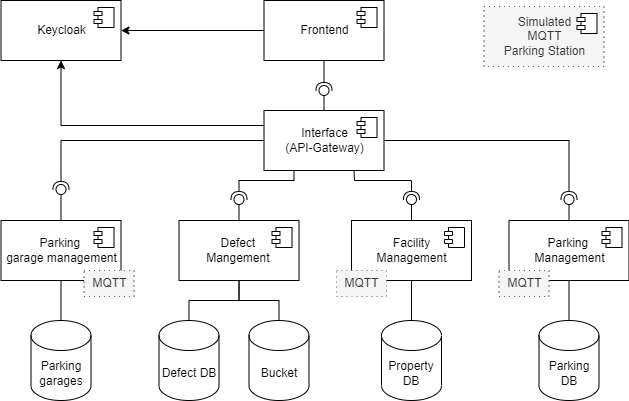

The diagram above was exported from draw.io. Its source (the exported page's mxGraphModel, read from the mxfile embedded in the PNG):
<mxGraphModel dx="1422" dy="-1578" grid="1" gridSize="10" guides="1" tooltips="1" connect="1" arrows="1" fold="1" page="1" pageScale="1" pageWidth="1169" pageHeight="827" math="0" shadow="0">
  <root>
    <mxCell id="0" />
    <mxCell id="1" parent="0" />
    <mxCell id="2" style="edgeStyle=orthogonalEdgeStyle;rounded=0;orthogonalLoop=1;jettySize=auto;html=1;" edge="1" source="3" target="46" parent="1">
      <mxGeometry relative="1" as="geometry" />
    </mxCell>
    <mxCell id="3" value="Frontend" style="html=1;dropTarget=0;fontSize=12;" vertex="1" parent="1">
      <mxGeometry x="502.5" y="2600" width="120" height="60" as="geometry" />
    </mxCell>
    <mxCell id="4" value="" style="shape=module;jettyWidth=8;jettyHeight=4;" vertex="1" parent="3">
      <mxGeometry x="1" width="20" height="20" relative="1" as="geometry">
        <mxPoint x="-27" y="7" as="offset" />
      </mxGeometry>
    </mxCell>
    <mxCell id="5" style="edgeStyle=orthogonalEdgeStyle;rounded=0;orthogonalLoop=1;jettySize=auto;html=1;exitX=0;exitY=0.25;exitDx=0;exitDy=0;entryX=0.5;entryY=1;entryDx=0;entryDy=0;" edge="1" source="6" target="46" parent="1">
      <mxGeometry relative="1" as="geometry" />
    </mxCell>
    <mxCell id="6" value="Interface&lt;br&gt;(API-Gateway)" style="html=1;dropTarget=0;fontSize=12;" vertex="1" parent="1">
      <mxGeometry x="502.5" y="2710" width="120" height="60" as="geometry" />
    </mxCell>
    <mxCell id="7" value="" style="shape=module;jettyWidth=8;jettyHeight=4;" vertex="1" parent="6">
      <mxGeometry x="1" width="20" height="20" relative="1" as="geometry">
        <mxPoint x="-27" y="7" as="offset" />
      </mxGeometry>
    </mxCell>
    <mxCell id="8" value="" style="rounded=0;orthogonalLoop=1;jettySize=auto;html=1;endArrow=none;endFill=0;sketch=0;sourcePerimeterSpacing=0;targetPerimeterSpacing=0;fontSize=15;exitX=0.5;exitY=0;exitDx=0;exitDy=0;" edge="1" source="6" target="10" parent="1">
      <mxGeometry relative="1" as="geometry">
        <mxPoint x="542.5" y="2690" as="sourcePoint" />
      </mxGeometry>
    </mxCell>
    <mxCell id="9" value="" style="rounded=0;orthogonalLoop=1;jettySize=auto;html=1;endArrow=halfCircle;endFill=0;entryX=0.5;entryY=0.5;endSize=6;strokeWidth=1;sketch=0;fontSize=15;exitX=0.5;exitY=1;exitDx=0;exitDy=0;" edge="1" source="3" target="10" parent="1">
      <mxGeometry relative="1" as="geometry">
        <mxPoint x="582.5" y="2690" as="sourcePoint" />
      </mxGeometry>
    </mxCell>
    <mxCell id="10" value="" style="ellipse;whiteSpace=wrap;html=1;align=center;aspect=fixed;resizable=0;points=[];outlineConnect=0;sketch=0;fontSize=15;" vertex="1" parent="1">
      <mxGeometry x="557.5" y="2685" width="10" height="10" as="geometry" />
    </mxCell>
    <mxCell id="11" value="Defect DB" style="shape=cylinder3;whiteSpace=wrap;html=1;boundedLbl=1;backgroundOutline=1;size=15;" vertex="1" parent="1">
      <mxGeometry x="397.5" y="2920" width="60" height="80" as="geometry" />
    </mxCell>
    <mxCell id="12" style="edgeStyle=orthogonalEdgeStyle;rounded=0;orthogonalLoop=1;jettySize=auto;html=1;exitX=0.5;exitY=1;exitDx=0;exitDy=0;entryX=0.5;entryY=0;entryDx=0;entryDy=0;entryPerimeter=0;startArrow=none;startFill=0;endArrow=none;endFill=0;" edge="1" source="14" target="11" parent="1">
      <mxGeometry relative="1" as="geometry" />
    </mxCell>
    <mxCell id="13" style="edgeStyle=orthogonalEdgeStyle;rounded=0;orthogonalLoop=1;jettySize=auto;html=1;exitX=0.5;exitY=1;exitDx=0;exitDy=0;entryX=0.5;entryY=0;entryDx=0;entryDy=0;entryPerimeter=0;startArrow=none;startFill=0;endArrow=none;endFill=0;" edge="1" source="14" target="28" parent="1">
      <mxGeometry relative="1" as="geometry" />
    </mxCell>
    <mxCell id="14" value="Defect&amp;nbsp;&lt;br&gt;Mangement&amp;nbsp;" style="html=1;dropTarget=0;fontSize=12;" vertex="1" parent="1">
      <mxGeometry x="417.5" y="2820" width="120" height="60" as="geometry" />
    </mxCell>
    <mxCell id="15" value="" style="shape=module;jettyWidth=8;jettyHeight=4;" vertex="1" parent="14">
      <mxGeometry x="1" width="20" height="20" relative="1" as="geometry">
        <mxPoint x="-27" y="7" as="offset" />
      </mxGeometry>
    </mxCell>
    <mxCell id="16" style="edgeStyle=orthogonalEdgeStyle;rounded=0;orthogonalLoop=1;jettySize=auto;html=1;exitX=0.5;exitY=1;exitDx=0;exitDy=0;fontSize=9;startArrow=none;startFill=0;endArrow=none;endFill=0;" edge="1" source="17" target="32" parent="1">
      <mxGeometry relative="1" as="geometry" />
    </mxCell>
    <mxCell id="17" value="Facility&lt;br&gt;Management" style="html=1;dropTarget=0;fontSize=12;" vertex="1" parent="1">
      <mxGeometry x="590" y="2820" width="120" height="60" as="geometry" />
    </mxCell>
    <mxCell id="18" value="" style="shape=module;jettyWidth=8;jettyHeight=4;" vertex="1" parent="17">
      <mxGeometry x="1" width="20" height="20" relative="1" as="geometry">
        <mxPoint x="-27" y="7" as="offset" />
      </mxGeometry>
    </mxCell>
    <mxCell id="19" value="" style="rounded=0;orthogonalLoop=1;jettySize=auto;html=1;endArrow=none;endFill=0;sketch=0;sourcePerimeterSpacing=0;targetPerimeterSpacing=0;fontSize=15;exitX=0.5;exitY=0;exitDx=0;exitDy=0;" edge="1" source="17" target="21" parent="1">
      <mxGeometry relative="1" as="geometry">
        <mxPoint x="562.5" y="2820" as="sourcePoint" />
      </mxGeometry>
    </mxCell>
    <mxCell id="20" value="" style="rounded=0;orthogonalLoop=1;jettySize=auto;html=1;endArrow=halfCircle;endFill=0;entryX=0.5;entryY=0.5;endSize=6;strokeWidth=1;sketch=0;fontSize=15;exitX=0.75;exitY=1;exitDx=0;exitDy=0;" edge="1" source="6" target="21" parent="1">
      <mxGeometry relative="1" as="geometry">
        <mxPoint x="562.5" y="2769" as="sourcePoint" />
        <Array as="points">
          <mxPoint x="593" y="2780" />
          <mxPoint x="650" y="2780" />
        </Array>
      </mxGeometry>
    </mxCell>
    <mxCell id="21" value="" style="ellipse;whiteSpace=wrap;html=1;align=center;aspect=fixed;resizable=0;points=[];outlineConnect=0;sketch=0;fontSize=15;" vertex="1" parent="1">
      <mxGeometry x="645" y="2794" width="10" height="10" as="geometry" />
    </mxCell>
    <mxCell id="22" value="" style="rounded=0;orthogonalLoop=1;jettySize=auto;html=1;endArrow=none;endFill=0;sketch=0;sourcePerimeterSpacing=0;targetPerimeterSpacing=0;fontSize=15;" edge="1" source="14" target="24" parent="1">
      <mxGeometry relative="1" as="geometry">
        <mxPoint x="412.5" y="2820" as="sourcePoint" />
      </mxGeometry>
    </mxCell>
    <mxCell id="23" value="" style="rounded=0;orthogonalLoop=1;jettySize=auto;html=1;endArrow=halfCircle;endFill=0;entryX=0.5;entryY=0.5;endSize=6;strokeWidth=1;sketch=0;fontSize=15;exitX=0.25;exitY=1;exitDx=0;exitDy=0;edgeStyle=orthogonalEdgeStyle;" edge="1" source="6" target="24" parent="1">
      <mxGeometry relative="1" as="geometry">
        <mxPoint x="412.5" y="2770" as="sourcePoint" />
        <Array as="points">
          <mxPoint x="533" y="2780" />
          <mxPoint x="478" y="2780" />
          <mxPoint x="478" y="2799" />
        </Array>
      </mxGeometry>
    </mxCell>
    <mxCell id="24" value="" style="ellipse;whiteSpace=wrap;html=1;align=center;aspect=fixed;resizable=0;points=[];outlineConnect=0;sketch=0;fontSize=15;" vertex="1" parent="1">
      <mxGeometry x="472.5" y="2794" width="10" height="10" as="geometry" />
    </mxCell>
    <mxCell id="25" style="edgeStyle=orthogonalEdgeStyle;rounded=0;orthogonalLoop=1;jettySize=auto;html=1;exitX=0.5;exitY=1;exitDx=0;exitDy=0;entryX=0.5;entryY=0;entryDx=0;entryDy=0;entryPerimeter=0;startArrow=none;startFill=0;endArrow=none;endFill=0;" edge="1" source="26" target="29" parent="1">
      <mxGeometry relative="1" as="geometry" />
    </mxCell>
    <mxCell id="26" value="Parking &lt;br&gt;Management" style="html=1;dropTarget=0;fontSize=12;" vertex="1" parent="1">
      <mxGeometry x="747.5" y="2820" width="120" height="60" as="geometry" />
    </mxCell>
    <mxCell id="27" value="" style="shape=module;jettyWidth=8;jettyHeight=4;" vertex="1" parent="26">
      <mxGeometry x="1" width="20" height="20" relative="1" as="geometry">
        <mxPoint x="-27" y="7" as="offset" />
      </mxGeometry>
    </mxCell>
    <mxCell id="28" value="Bucket" style="shape=cylinder3;whiteSpace=wrap;html=1;boundedLbl=1;backgroundOutline=1;size=15;" vertex="1" parent="1">
      <mxGeometry x="487.5" y="2920" width="60" height="80" as="geometry" />
    </mxCell>
    <mxCell id="29" value="Parking DB" style="shape=cylinder3;whiteSpace=wrap;html=1;boundedLbl=1;backgroundOutline=1;size=15;" vertex="1" parent="1">
      <mxGeometry x="777.5" y="2920" width="60" height="80" as="geometry" />
    </mxCell>
    <mxCell id="30" value="Simulated&lt;br&gt;MQTT&lt;br&gt;Parking Station" style="html=1;dropTarget=0;fontSize=12;fillColor=#f5f5f5;fontColor=#333333;strokeColor=#666666;dashed=1;dashPattern=1 4;" vertex="1" parent="1">
      <mxGeometry x="722.5" y="2606" width="120" height="60" as="geometry" />
    </mxCell>
    <mxCell id="31" value="" style="shape=module;jettyWidth=8;jettyHeight=4;" vertex="1" parent="30">
      <mxGeometry x="1" width="20" height="20" relative="1" as="geometry">
        <mxPoint x="-27" y="7" as="offset" />
      </mxGeometry>
    </mxCell>
    <mxCell id="32" value="Property DB" style="shape=cylinder3;whiteSpace=wrap;html=1;boundedLbl=1;backgroundOutline=1;size=15;" vertex="1" parent="1">
      <mxGeometry x="620" y="2920" width="60" height="80" as="geometry" />
    </mxCell>
    <mxCell id="33" value="MQTT" style="html=1;dropTarget=0;fontSize=12;fillColor=#f5f5f5;fontColor=#333333;strokeColor=#666666;dashed=1;dashPattern=1 4;" vertex="1" parent="1">
      <mxGeometry x="737.5" y="2870" width="50" height="26" as="geometry" />
    </mxCell>
    <mxCell id="34" value="MQTT" style="html=1;dropTarget=0;fontSize=12;fillColor=#f5f5f5;fontColor=#333333;strokeColor=#666666;dashed=1;dashPattern=1 4;" vertex="1" parent="1">
      <mxGeometry x="575" y="2870" width="50" height="26" as="geometry" />
    </mxCell>
    <mxCell id="35" value="" style="rounded=0;orthogonalLoop=1;jettySize=auto;html=1;endArrow=none;endFill=0;sketch=0;sourcePerimeterSpacing=0;targetPerimeterSpacing=0;fontSize=15;exitX=0.5;exitY=0;exitDx=0;exitDy=0;" edge="1" source="26" target="37" parent="1">
      <mxGeometry relative="1" as="geometry">
        <mxPoint x="862.5" y="2820" as="sourcePoint" />
      </mxGeometry>
    </mxCell>
    <mxCell id="36" value="" style="rounded=0;orthogonalLoop=1;jettySize=auto;html=1;endArrow=halfCircle;endFill=0;entryX=0.5;entryY=0.5;endSize=6;strokeWidth=1;sketch=0;fontSize=15;edgeStyle=orthogonalEdgeStyle;" edge="1" source="6" target="37" parent="1">
      <mxGeometry relative="1" as="geometry">
        <mxPoint x="742.5" y="2770" as="sourcePoint" />
        <Array as="points">
          <mxPoint x="808" y="2740" />
          <mxPoint x="808" y="2799" />
        </Array>
      </mxGeometry>
    </mxCell>
    <mxCell id="37" value="" style="ellipse;whiteSpace=wrap;html=1;align=center;aspect=fixed;resizable=0;points=[];outlineConnect=0;sketch=0;fontSize=15;" vertex="1" parent="1">
      <mxGeometry x="802.5" y="2794" width="10" height="10" as="geometry" />
    </mxCell>
    <mxCell id="38" style="edgeStyle=orthogonalEdgeStyle;rounded=0;orthogonalLoop=1;jettySize=auto;html=1;fontSize=9;startArrow=none;startFill=0;endArrow=none;endFill=0;" edge="1" source="39" target="41" parent="1">
      <mxGeometry relative="1" as="geometry" />
    </mxCell>
    <mxCell id="39" value="Parking&amp;nbsp;&lt;br&gt;garage management" style="html=1;dropTarget=0;fontSize=12;" vertex="1" parent="1">
      <mxGeometry x="239.5" y="2820" width="120" height="60" as="geometry" />
    </mxCell>
    <mxCell id="40" value="" style="shape=module;jettyWidth=8;jettyHeight=4;" vertex="1" parent="39">
      <mxGeometry x="1" width="20" height="20" relative="1" as="geometry">
        <mxPoint x="-27" y="7" as="offset" />
      </mxGeometry>
    </mxCell>
    <mxCell id="41" value="Parking garages" style="shape=cylinder3;whiteSpace=wrap;html=1;boundedLbl=1;backgroundOutline=1;size=15;" vertex="1" parent="1">
      <mxGeometry x="269.5" y="2920" width="60" height="80" as="geometry" />
    </mxCell>
    <mxCell id="42" value="" style="rounded=0;orthogonalLoop=1;jettySize=auto;html=1;endArrow=none;endFill=0;sketch=0;sourcePerimeterSpacing=0;targetPerimeterSpacing=0;fontSize=15;exitX=0.5;exitY=0;exitDx=0;exitDy=0;" edge="1" source="39" target="44" parent="1">
      <mxGeometry relative="1" as="geometry">
        <mxPoint x="102.5" y="2820" as="sourcePoint" />
      </mxGeometry>
    </mxCell>
    <mxCell id="43" value="" style="rounded=0;orthogonalLoop=1;jettySize=auto;html=1;endArrow=halfCircle;endFill=0;entryX=0.5;entryY=0.5;endSize=6;strokeWidth=1;sketch=0;fontSize=15;exitX=0;exitY=0.5;exitDx=0;exitDy=0;edgeStyle=orthogonalEdgeStyle;" edge="1" source="6" target="44" parent="1">
      <mxGeometry relative="1" as="geometry">
        <mxPoint x="222.5" y="2770" as="sourcePoint" />
        <Array as="points">
          <mxPoint x="300" y="2740" />
          <mxPoint x="300" y="2789" />
        </Array>
      </mxGeometry>
    </mxCell>
    <mxCell id="44" value="" style="ellipse;whiteSpace=wrap;html=1;align=center;aspect=fixed;resizable=0;points=[];outlineConnect=0;sketch=0;fontSize=15;" vertex="1" parent="1">
      <mxGeometry x="294.5" y="2784" width="10" height="10" as="geometry" />
    </mxCell>
    <mxCell id="45" value="MQTT" style="html=1;dropTarget=0;fontSize=12;fillColor=#f5f5f5;fontColor=#333333;strokeColor=#666666;dashed=1;dashPattern=1 4;" vertex="1" parent="1">
      <mxGeometry x="322.5" y="2870" width="50" height="26" as="geometry" />
    </mxCell>
    <mxCell id="46" value="Keycloak" style="html=1;dropTarget=0;fontSize=12;" vertex="1" parent="1">
      <mxGeometry x="239.5" y="2600" width="120" height="60" as="geometry" />
    </mxCell>
    <mxCell id="47" value="" style="shape=module;jettyWidth=8;jettyHeight=4;" vertex="1" parent="46">
      <mxGeometry x="1" width="20" height="20" relative="1" as="geometry">
        <mxPoint x="-27" y="7" as="offset" />
      </mxGeometry>
    </mxCell>
  </root>
</mxGraphModel>